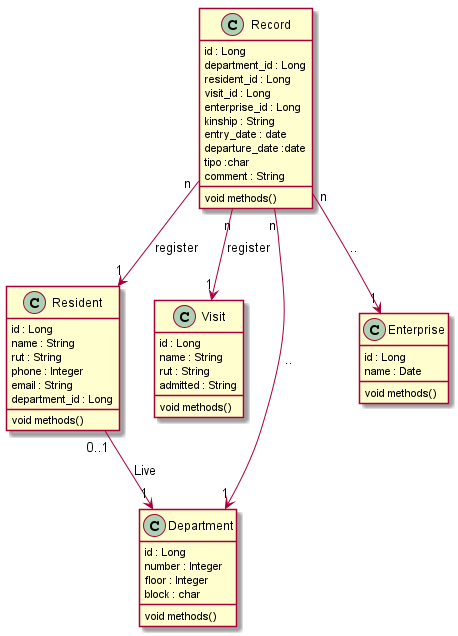

The diagram above was rendered by PlantUML. Its source (embedded in the PNG):
@startuml ClassDiagram

Record "n" --> "1" Resident : register
Record "n" --> "1" Visit : register
Record "n" --> "1" Department : ..
Record "n" --> "1" Enterprise : ..
Resident "0..1" --> "1" Department : Live


class Resident
{  
  id : Long
  name : String
  rut : String
  phone : Integer
  email : String
  department_id : Long
  void methods()
}
class Visit {
  id : Long
  name : String
  rut : String
  admitted : String
  void methods()
}

class Record
{
   id : Long
   department_id : Long
   resident_id : Long
   visit_id : Long
   enterprise_id : Long
   kinship : String
   entry_date : date
   departure_date :date
   tipo :char
   comment : String
   
   void methods()
}
class Department {
   id : Long
   number : Integer
   floor : Integer
   block : char
   void methods()
}

class Enterprise{
   id : Long
   name : Date
   void methods()
}
@enduml